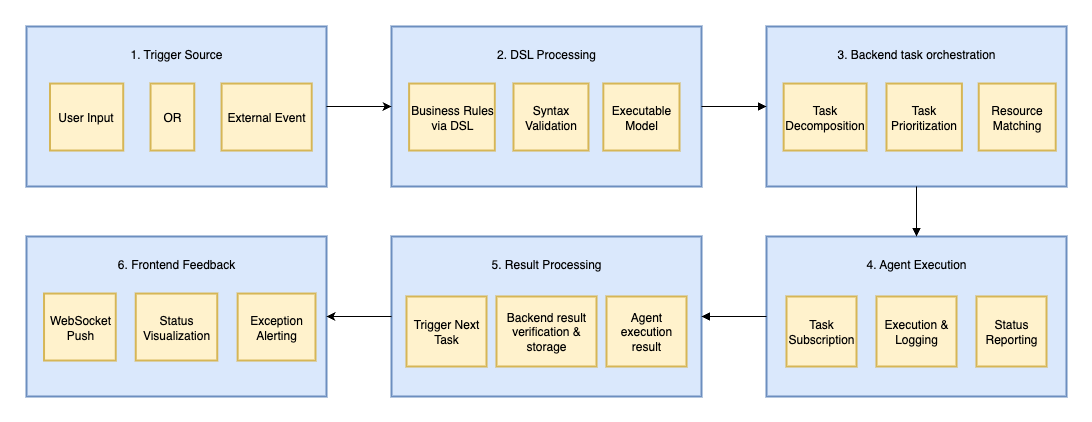

The diagram above was exported from draw.io. Its source (the exported page's mxGraphModel, read from the mxfile embedded in the PNG):
<mxGraphModel dx="976" dy="548" grid="1" gridSize="10" guides="1" tooltips="1" connect="1" arrows="1" fold="1" page="1" pageScale="1" pageWidth="1169" pageHeight="826" math="0" shadow="0">
  <root>
    <mxCell id="0" />
    <mxCell id="1" parent="0" />
    <mxCell id="jgfUTVZD9aRf8ZAKOQGE-5" value="&#10;5. Result Processing" style="whiteSpace=wrap;strokeWidth=2;verticalAlign=top;strokeColor=#6c8ebf;align=center;fontFamily=Helvetica;fontSize=12;fontColor=default;fillColor=#dae8fc;" parent="1" vertex="1">
      <mxGeometry x="425" y="440" width="310" height="160" as="geometry" />
    </mxCell>
    <mxCell id="jgfUTVZD9aRf8ZAKOQGE-6" value="&#10;4. Agent Execution" style="whiteSpace=wrap;strokeWidth=2;verticalAlign=top;fillColor=#dae8fc;strokeColor=#6c8ebf;" parent="1" vertex="1">
      <mxGeometry x="800" y="440" width="300" height="160" as="geometry" />
    </mxCell>
    <mxCell id="jgfUTVZD9aRf8ZAKOQGE-7" value="Task Subscription" style="whiteSpace=wrap;strokeWidth=2;fillColor=#fff2cc;strokeColor=#d6b656;" parent="jgfUTVZD9aRf8ZAKOQGE-6" vertex="1">
      <mxGeometry x="20" y="60" width="70" height="70" as="geometry" />
    </mxCell>
    <mxCell id="jgfUTVZD9aRf8ZAKOQGE-8" value="Execution &amp; Logging" style="whiteSpace=wrap;strokeWidth=2;fillColor=#fff2cc;strokeColor=#d6b656;" parent="jgfUTVZD9aRf8ZAKOQGE-6" vertex="1">
      <mxGeometry x="110" y="60" width="80" height="70" as="geometry" />
    </mxCell>
    <mxCell id="jgfUTVZD9aRf8ZAKOQGE-9" value="Status Reporting" style="whiteSpace=wrap;strokeWidth=2;fillColor=#fff2cc;strokeColor=#d6b656;" parent="jgfUTVZD9aRf8ZAKOQGE-6" vertex="1">
      <mxGeometry x="210" y="60" width="70" height="70" as="geometry" />
    </mxCell>
    <mxCell id="jgfUTVZD9aRf8ZAKOQGE-10" value="&#10;3. Backend task orchestration" style="whiteSpace=wrap;strokeWidth=2;verticalAlign=top;fillColor=#dae8fc;strokeColor=#6c8ebf;" parent="1" vertex="1">
      <mxGeometry x="800" y="230" width="300" height="160" as="geometry" />
    </mxCell>
    <mxCell id="jgfUTVZD9aRf8ZAKOQGE-11" value="Task Decomposition" style="whiteSpace=wrap;strokeWidth=2;fillColor=#fff2cc;strokeColor=#d6b656;" parent="jgfUTVZD9aRf8ZAKOQGE-10" vertex="1">
      <mxGeometry x="17.15" y="57.05" width="82.85" height="66.98" as="geometry" />
    </mxCell>
    <mxCell id="jgfUTVZD9aRf8ZAKOQGE-12" value="Task Prioritization" style="whiteSpace=wrap;strokeWidth=2;fillColor=#fff2cc;strokeColor=#d6b656;" parent="jgfUTVZD9aRf8ZAKOQGE-10" vertex="1">
      <mxGeometry x="119.99829787234046" y="57.054263565891475" width="75.39893617021278" height="66.9767441860465" as="geometry" />
    </mxCell>
    <mxCell id="jgfUTVZD9aRf8ZAKOQGE-13" value="Resource Matching" style="whiteSpace=wrap;strokeWidth=2;fillColor=#fff2cc;strokeColor=#d6b656;" parent="jgfUTVZD9aRf8ZAKOQGE-10" vertex="1">
      <mxGeometry x="212.23404255319153" y="57.054263565891475" width="76.99468085106385" height="66.9767441860465" as="geometry" />
    </mxCell>
    <mxCell id="jgfUTVZD9aRf8ZAKOQGE-14" value="&#10;2. DSL Processing" style="whiteSpace=wrap;strokeWidth=2;verticalAlign=top;fillColor=#dae8fc;strokeColor=#6c8ebf;" parent="1" vertex="1">
      <mxGeometry x="425" y="230" width="310" height="160" as="geometry" />
    </mxCell>
    <mxCell id="jgfUTVZD9aRf8ZAKOQGE-15" value="Business Rules via DSL" style="whiteSpace=wrap;strokeWidth=2;fillColor=#fff2cc;strokeColor=#d6b656;" parent="jgfUTVZD9aRf8ZAKOQGE-14" vertex="1">
      <mxGeometry x="17.608" y="57.05" width="85.72533333333334" height="66.98" as="geometry" />
    </mxCell>
    <mxCell id="jgfUTVZD9aRf8ZAKOQGE-16" value="Syntax Validation" style="whiteSpace=wrap;strokeWidth=2;fillColor=#fff2cc;strokeColor=#d6b656;" parent="jgfUTVZD9aRf8ZAKOQGE-14" vertex="1">
      <mxGeometry x="122.0009920739762" y="57.054263565891475" width="74.94055482166448" height="66.9767441860465" as="geometry" />
    </mxCell>
    <mxCell id="jgfUTVZD9aRf8ZAKOQGE-17" value="Executable Model" style="whiteSpace=wrap;strokeWidth=2;fillColor=#fff2cc;strokeColor=#d6b656;" parent="jgfUTVZD9aRf8ZAKOQGE-14" vertex="1">
      <mxGeometry x="211.83110832232498" y="57.054263565891475" width="76.16908850726551" height="66.9767441860465" as="geometry" />
    </mxCell>
    <mxCell id="jgfUTVZD9aRf8ZAKOQGE-18" value="&#10;1. Trigger Source" style="whiteSpace=wrap;strokeWidth=2;verticalAlign=top;fillColor=#dae8fc;strokeColor=#6c8ebf;" parent="1" vertex="1">
      <mxGeometry x="60" y="230" width="300" height="160" as="geometry" />
    </mxCell>
    <mxCell id="jgfUTVZD9aRf8ZAKOQGE-19" value="User Input" style="whiteSpace=wrap;strokeWidth=2;fillColor=#fff2cc;strokeColor=#d6b656;" parent="jgfUTVZD9aRf8ZAKOQGE-18" vertex="1">
      <mxGeometry x="23.497267759562842" y="57.054263565891475" width="73.22404371584702" height="66.9767441860465" as="geometry" />
    </mxCell>
    <mxCell id="jgfUTVZD9aRf8ZAKOQGE-20" value="OR" style="whiteSpace=wrap;strokeWidth=2;fillColor=#fff2cc;strokeColor=#d6b656;" parent="jgfUTVZD9aRf8ZAKOQGE-18" vertex="1">
      <mxGeometry x="124.04371584699456" y="57.054263565891475" width="43.71584699453553" height="66.9767441860465" as="geometry" />
    </mxCell>
    <mxCell id="jgfUTVZD9aRf8ZAKOQGE-21" value="External Event" style="whiteSpace=wrap;strokeWidth=2;fillColor=#fff2cc;strokeColor=#d6b656;" parent="jgfUTVZD9aRf8ZAKOQGE-18" vertex="1">
      <mxGeometry x="195.0819672131148" y="57.054263565891475" width="90.16393442622952" height="66.9767441860465" as="geometry" />
    </mxCell>
    <mxCell id="jgfUTVZD9aRf8ZAKOQGE-24" value="Trigger Next Task" style="whiteSpace=wrap;strokeWidth=2;fillColor=#fff2cc;strokeColor=#d6b656;" parent="1" vertex="1">
      <mxGeometry x="440" y="500" width="80" height="70" as="geometry" />
    </mxCell>
    <mxCell id="jgfUTVZD9aRf8ZAKOQGE-26" value="Backend result verification &amp; storage" style="whiteSpace=wrap;strokeWidth=2;fillColor=#fff2cc;strokeColor=#d6b656;" parent="1" vertex="1">
      <mxGeometry x="530" y="500" width="100" height="70" as="geometry" />
    </mxCell>
    <mxCell id="jgfUTVZD9aRf8ZAKOQGE-28" value="" style="curved=1;startArrow=none;endArrow=block;exitX=1;exitY=0.5;rounded=0;entryX=0;entryY=0.5;entryDx=0;entryDy=0;" parent="1" source="jgfUTVZD9aRf8ZAKOQGE-14" target="jgfUTVZD9aRf8ZAKOQGE-10" edge="1">
      <mxGeometry relative="1" as="geometry">
        <Array as="points" />
        <mxPoint x="1450" y="315" as="targetPoint" />
      </mxGeometry>
    </mxCell>
    <mxCell id="jgfUTVZD9aRf8ZAKOQGE-29" value="" style="curved=1;startArrow=none;endArrow=block;rounded=0;entryX=0.5;entryY=0;entryDx=0;entryDy=0;exitX=0.5;exitY=1;exitDx=0;exitDy=0;" parent="1" source="jgfUTVZD9aRf8ZAKOQGE-10" target="jgfUTVZD9aRf8ZAKOQGE-6" edge="1">
      <mxGeometry relative="1" as="geometry">
        <Array as="points" />
        <mxPoint x="1169" y="310" as="sourcePoint" />
        <mxPoint x="1080" y="440" as="targetPoint" />
      </mxGeometry>
    </mxCell>
    <mxCell id="jgfUTVZD9aRf8ZAKOQGE-30" value="" style="curved=1;startArrow=none;endArrow=block;rounded=0;" parent="1" source="jgfUTVZD9aRf8ZAKOQGE-6" target="jgfUTVZD9aRf8ZAKOQGE-5" edge="1">
      <mxGeometry relative="1" as="geometry">
        <Array as="points" />
      </mxGeometry>
    </mxCell>
    <mxCell id="jgfUTVZD9aRf8ZAKOQGE-40" value="&#10;6. Frontend Feedback" style="whiteSpace=wrap;strokeWidth=2;verticalAlign=top;fillColor=#dae8fc;strokeColor=#6c8ebf;" parent="1" vertex="1">
      <mxGeometry x="60" y="440" width="300" height="160" as="geometry" />
    </mxCell>
    <mxCell id="jgfUTVZD9aRf8ZAKOQGE-41" value="WebSocket Push" style="whiteSpace=wrap;strokeWidth=2;fillColor=#fff2cc;strokeColor=#d6b656;" parent="jgfUTVZD9aRf8ZAKOQGE-40" vertex="1">
      <mxGeometry x="17.527173913043484" y="57.05426356589147" width="71.73913043478262" height="66.97674418604652" as="geometry" />
    </mxCell>
    <mxCell id="jgfUTVZD9aRf8ZAKOQGE-42" value="Status Visualization" style="whiteSpace=wrap;strokeWidth=2;fillColor=#fff2cc;strokeColor=#d6b656;" parent="jgfUTVZD9aRf8ZAKOQGE-40" vertex="1">
      <mxGeometry x="109.23673913043483" y="57.05426356589147" width="81.52173913043481" height="66.97674418604652" as="geometry" />
    </mxCell>
    <mxCell id="jgfUTVZD9aRf8ZAKOQGE-43" value="Exception Alerting" style="whiteSpace=wrap;strokeWidth=2;fillColor=#fff2cc;strokeColor=#d6b656;" parent="jgfUTVZD9aRf8ZAKOQGE-40" vertex="1">
      <mxGeometry x="211.14130434782615" y="57.05426356589147" width="77.85326086956525" height="66.97674418604652" as="geometry" />
    </mxCell>
    <mxCell id="jgfUTVZD9aRf8ZAKOQGE-44" value="" style="endArrow=classic;html=1;rounded=0;exitX=0;exitY=0.5;exitDx=0;exitDy=0;entryX=1;entryY=0.5;entryDx=0;entryDy=0;" parent="1" source="jgfUTVZD9aRf8ZAKOQGE-5" target="jgfUTVZD9aRf8ZAKOQGE-40" edge="1">
      <mxGeometry width="50" height="50" relative="1" as="geometry">
        <mxPoint x="570" y="630" as="sourcePoint" />
        <mxPoint x="620" y="580" as="targetPoint" />
      </mxGeometry>
    </mxCell>
    <mxCell id="jgfUTVZD9aRf8ZAKOQGE-46" value="" style="endArrow=classic;html=1;rounded=0;entryX=0;entryY=0.5;entryDx=0;entryDy=0;exitX=1;exitY=0.5;exitDx=0;exitDy=0;" parent="1" source="jgfUTVZD9aRf8ZAKOQGE-18" target="jgfUTVZD9aRf8ZAKOQGE-14" edge="1">
      <mxGeometry width="50" height="50" relative="1" as="geometry">
        <mxPoint x="332" y="310" as="sourcePoint" />
        <mxPoint x="410" y="320" as="targetPoint" />
        <Array as="points">
          <mxPoint x="390" y="310" />
        </Array>
      </mxGeometry>
    </mxCell>
    <mxCell id="jgfUTVZD9aRf8ZAKOQGE-47" value="Agent execution result" style="whiteSpace=wrap;strokeWidth=2;fillColor=#fff2cc;strokeColor=#d6b656;" parent="1" vertex="1">
      <mxGeometry x="640" y="500" width="80" height="70" as="geometry" />
    </mxCell>
  </root>
</mxGraphModel>